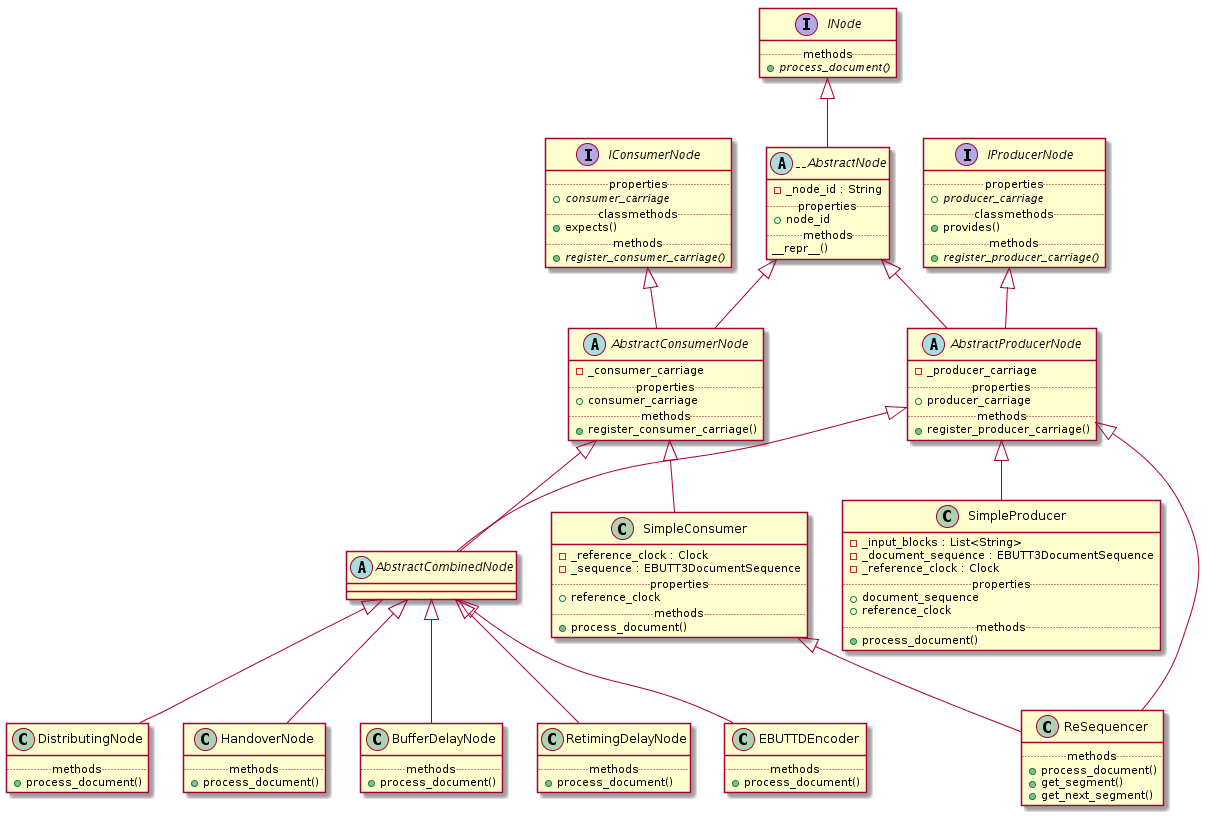

The diagram above was rendered by PlantUML. Its source (embedded in the PNG):
@startuml

interface INode {
  ..methods..
  +{abstract} process_document()
}
interface IConsumerNode {
  ..properties..
  +{abstract} consumer_carriage
  ..classmethods..
  +expects()
  ..methods..
  +{abstract}register_consumer_carriage()
}
interface IProducerNode {
  ..properties..
  +{abstract} producer_carriage
  ..classmethods..
  +provides()
  ..methods..
  +{abstract}register_producer_carriage()
}

abstract class __AbstractNode {
  -_node_id : String
  ..properties..
  +node_id
  ..methods..
  __repr__()
}
abstract class AbstractConsumerNode {
  -_consumer_carriage
  ..properties..
  +consumer_carriage
  ..methods..
  +register_consumer_carriage()
}
abstract class AbstractProducerNode {
  -_producer_carriage
  ..properties..
  +producer_carriage
  ..methods..
  +register_producer_carriage()
}
abstract class AbstractCombinedNode {
}

class SimpleProducer {
  -_input_blocks : List<String>
  -_document_sequence : EBUTT3DocumentSequence
  -_reference_clock : Clock
  ..properties..
  +document_sequence
  +reference_clock
  ..methods..
  +process_document()
}

class SimpleConsumer {
  -_reference_clock : Clock
  -_sequence : EBUTT3DocumentSequence
  ..properties..
  +reference_clock
  ..methods..
  +process_document()
}

class BufferDelayNode {
  ..methods..
  +process_document()
}

class RetimingDelayNode{
  ..methods..
  +process_document()
}

class EBUTTDEncoder {
  ..methods..
  +process_document()
}

class DistributingNode {
  ..methods..
  +process_document()
}

class ReSequencer {
  ..methods..
  +process_document()
  +get_segment()
  +get_next_segment()
}

class HandoverNode {
  ..methods..
  +process_document()
}

INode <|-- __AbstractNode
__AbstractNode <|-- AbstractConsumerNode
IConsumerNode <|-- AbstractConsumerNode
__AbstractNode <|-- AbstractProducerNode
IProducerNode <|-- AbstractProducerNode
AbstractConsumerNode <|-- AbstractCombinedNode
AbstractProducerNode <|-- AbstractCombinedNode

AbstractProducerNode <|-- SimpleProducer
AbstractProducerNode <|-- ReSequencer
AbstractConsumerNode <|-- SimpleConsumer
AbstractCombinedNode <|-- EBUTTDEncoder
AbstractCombinedNode <|-- BufferDelayNode
AbstractCombinedNode <|-- RetimingDelayNode
AbstractCombinedNode <|-- DistributingNode
AbstractCombinedNode <|-- HandoverNode
SimpleConsumer <|-- ReSequencer

@enduml